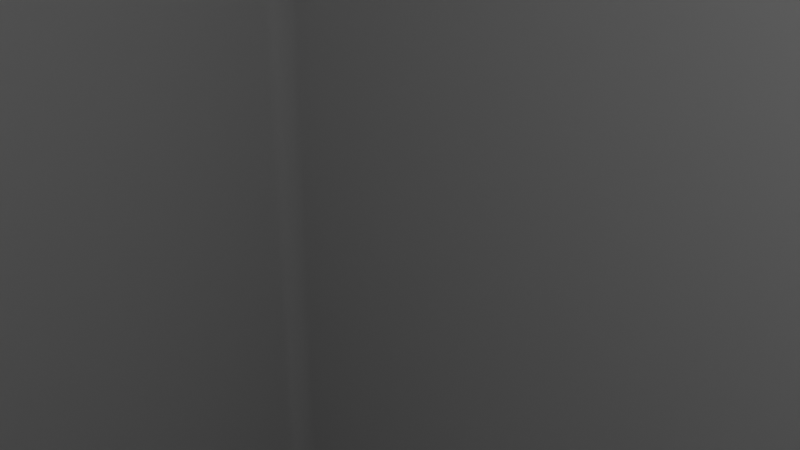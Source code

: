 # Source: ReconLightHolder.blend  (saved by Blender 2.92.15; exported with 4.5.12 LTS)
import bpy
from mathutils import Matrix  # noqa: F401  (used for matrix-valued properties, if any)

bpy.ops.wm.read_factory_settings(use_empty=True)
scene = bpy.context.scene
scene.name = 'Scene'

# ---- collections
col_collection = bpy.data.collections.new('Collection'); scene.collection.children.link(col_collection)

# ---- materials (node trees are filled in below, after node groups)
mat_material_001 = bpy.data.materials.new('Material.001')
mat_material_001.use_transparent_shadow = False
mat_material = bpy.data.materials.new('Material')
mat_material.alpha_threshold = 0.0
mat_material.use_transparent_shadow = False
mat_material.line_color = (0.0, 0.0, 0.0, 1.0)

# ---- material node trees
mat_material_001.use_nodes = True; mat_material_001.node_tree.nodes.clear()
_N = mat_material_001.node_tree.nodes; _L = mat_material_001.node_tree.links
n0 = _N.new('ShaderNodeBsdfPrincipled'); n0.name = 'Principled BSDF'; n0.location = (10, 300)
n0.distribution = 'GGX'
n0.subsurface_method = 'BURLEY'
n0.inputs[0].default_value = (1.0, 0.1304, 0.07746, 1.0)
n0.inputs[3].default_value = 1.45
n0.inputs[27].default_value = (0.0, 0.0, 0.0, 1.0)
n0.inputs[28].default_value = 1.0
n1 = _N.new('ShaderNodeOutputMaterial'); n1.name = 'Material Output'; n1.location = (300, 300)
_L.new(n0.outputs[0], n1.inputs[0])
n1.is_active_output = True
mat_material.use_nodes = True; mat_material.node_tree.nodes.clear()
_N = mat_material.node_tree.nodes; _L = mat_material.node_tree.links
n0 = _N.new('ShaderNodeOutputMaterial'); n0.name = 'Material Output'; n0.location = (300, 300)
n1 = _N.new('ShaderNodeBsdfPrincipled'); n1.name = 'Principled BSDF'; n1.location = (10, 300)
n1.distribution = 'GGX'
n1.subsurface_method = 'BURLEY'
n1.inputs[2].default_value = 0.4
n1.inputs[3].default_value = 1.45
n1.inputs[27].default_value = (0.0, 0.0, 0.0, 1.0)
n1.inputs[28].default_value = 1.0
_L.new(n1.outputs[0], n0.inputs[0])
n0.is_active_output = True

# ---- world
world_world = bpy.data.worlds.new('World'); scene.world = world_world
world_world.use_nodes = True; world_world.node_tree.nodes.clear()
_N = world_world.node_tree.nodes; _L = world_world.node_tree.links
n0 = _N.new('ShaderNodeOutputWorld'); n0.name = 'World Output'; n0.location = (300, 300)
n1 = _N.new('ShaderNodeBackground'); n1.name = 'Background'; n1.location = (10, 300)
n1.inputs[0].default_value = (0.05088, 0.05088, 0.05088, 1.0)
_L.new(n1.outputs[0], n0.inputs[0])
n0.is_active_output = True
world_world.color = (0.05088, 0.05088, 0.05088)
world_world.use_sun_shadow = False
world_world.sun_shadow_jitter_overblur = 0.0

# ---- cameras
cam_camera = bpy.data.cameras.new('Camera')
cam_camera.clip_end = 100.0
cam_camera.ortho_scale = 7.314

# ---- lights
light_light = bpy.data.lights.new('Light', 'POINT')
light_light.transmission_factor = 0.0
light_light.energy = 1000.0
light_light.shadow_soft_size = 0.1
light_light.shadow_maximum_resolution = 0.006
light_light.use_absolute_resolution = True

# ---- meshes
me_cube = bpy.data.meshes.new('Cube')
me_cube.from_pydata([(1.0, 1.0, 1.0), (1.0, 1.0, -1.0), (1.0, -1.0, 1.0), (1.0, -1.0, -1.0), (-1.0, 1.0, 1.0), (-1.0, 1.0, -1.0), (-1.0, -1.0, 1.0), (-1.0, -1.0, -1.0)], [], [(0, 4, 6, 2), (3, 2, 6, 7), (7, 6, 4, 5), (5, 1, 3, 7), (1, 0, 2, 3), (5, 4, 0, 1)])
_uv = me_cube.uv_layers.new(name='UVMap')
_uv.uv.foreach_set('vector', [0.625, 0.5, 0.875, 0.5, 0.875, 0.75, 0.625, 0.75, 0.375, 0.75, 0.625, 0.75, 0.625, 1.0, 0.375, 1.0, 0.375, 0.0, 0.625, 0.0, 0.625, 0.25, 0.375, 0.25, 0.125, 0.5, 0.375, 0.5, 0.375, 0.75, 0.125, 0.75, 0.375, 0.5, 0.625, 0.5, 0.625, 0.75, 0.375, 0.75, 0.375, 0.25, 0.625, 0.25, 0.625, 0.5, 0.375, 0.5])
me_cube.materials.append(mat_material_001)
me_cube.use_remesh_preserve_volume = False
me_cube.use_remesh_preserve_attributes = False
me_cube.use_mirror_vertex_groups = False
me_cube.update()
me_cube_001 = bpy.data.meshes.new('Cube.001')
me_cube_001.from_pydata([(0.9259, 0.8974, -0.9481), (0.9259, -0.8974, -0.9481), (-0.9259, 0.8974, -0.9481), (-0.9259, -0.8974, -0.9481), (-1.0, -1.0, -1.0), (-1.0, -1.0, 1.0), (-1.0, 1.0, -1.0), (-1.0, 1.0, 1.0), (1.0, -1.0, -1.0), (1.0, -1.0, 1.0), (1.0, 1.0, -1.0), (1.0, 1.0, 1.0), (0.9259, -0.8974, 1.0), (-0.9259, -0.8974, 1.0), (-0.9259, 0.8974, 1.0), (0.9259, 0.8974, 1.0)], [], [(4, 5, 7, 6), (6, 7, 11, 10), (10, 11, 9, 8), (8, 9, 5, 4), (6, 10, 8, 4), (1, 3, 13, 12), (13, 3, 2, 14), (0, 2, 3, 1), (0, 1, 12, 15), (14, 2, 0, 15), (13, 5, 9, 11, 7, 14, 15, 12), (7, 5, 13, 14)])
_uv = me_cube_001.uv_layers.new(name='UVMap')
_uv.uv.foreach_set('vector', [0.375, 0.0, 0.625, 0.0, 0.625, 0.25, 0.375, 0.25, 0.375, 0.25, 0.625, 0.25, 0.625, 0.5, 0.375, 0.5, 0.375, 0.5, 0.625, 0.5, 0.625, 0.75, 0.375, 0.75, 0.375, 0.75, 0.625, 0.75, 0.625, 1.0, 0.375, 1.0, 0.125, 0.5, 0.375, 0.5, 0.375, 0.75, 0.125, 0.75, 0.375, 0.75, 0.375, 1.0, 0.6217, 1.0, 0.6217, 0.75, 0.6217, 0.0, 0.375, 0.0, 0.375, 0.25, 0.6217, 0.25, 0.375, 0.5, 0.125, 0.5, 0.125, 0.75, 0.375, 0.75, 0.375, 0.5, 0.375, 0.75, 0.6217, 0.75, 0.6217, 0.5, 0.6217, 0.25, 0.375, 0.25, 0.375, 0.5, 0.6217, 0.5, 0.8657, 0.7372, 0.875, 0.75, 0.625, 0.75, 0.625, 0.5, 0.875, 0.5, 0.8657, 0.5128, 0.6343, 0.5128, 0.6343, 0.7372, 0.875, 0.5, 0.875, 0.75, 0.8657, 0.7372, 0.8657, 0.5128])
me_cube_001.materials.append(mat_material)
me_cube_001.use_remesh_fix_poles = True
me_cube_001.use_remesh_preserve_attributes = False
me_cube_001.use_mirror_vertex_groups = False
me_cube_001.update()

# ---- objects
ob_cube = bpy.data.objects.new('Cube', me_cube)
ob_light = bpy.data.objects.new('Light', light_light)
ob_camera = bpy.data.objects.new('Camera', cam_camera)
ob_cube_001 = bpy.data.objects.new('Cube.001', me_cube_001)

# ---- transforms, parenting, visibility, modifiers, constraints
ob_cube.location = (0.0, -104.2, 1.5)
ob_cube.scale = (25.0, 17.5, 38.0)
ob_cube.lock_rotations_4d = False
ob_cube.empty_display_type = 'ARROWS'
ob_cube.lineart.crease_threshold = 0.0
ob_light.location = (4.076, 1.005, 5.904)
ob_light.rotation_euler = (0.6503, 0.05522, 1.866)
ob_light.lock_rotations_4d = False
ob_light.empty_display_type = 'ARROWS'
ob_light.color = (0.0, 0.0, 0.0, 0.0)
ob_light.lineart.crease_threshold = 0.0
ob_camera.location = (7.359, -6.926, 4.958)
ob_camera.rotation_euler = (1.109, 0.0, 0.8149)
ob_camera.lock_rotations_4d = False
ob_camera.empty_display_type = 'ARROWS'
ob_camera.color = (0.0, 0.0, 0.0, 0.0)
ob_camera.display_type = 'WIRE'
ob_camera.lineart.crease_threshold = 0.0
ob_cube_001.location = (0.0, 0.0, 0.0)
ob_cube_001.scale = (27.0, 19.5, 38.5)
ob_cube_001.lineart.crease_threshold = 0.0
_m = ob_cube_001.modifiers.new('Bevel', 'BEVEL')
_m.segments = 16

# ---- collection membership
col_collection.objects.link(ob_cube)
col_collection.objects.link(ob_light)
col_collection.objects.link(ob_camera)
col_collection.objects.link(ob_cube_001)

# ---- scene / render settings (as saved in the file)
scene.camera = ob_camera
scene.frame_start = 1; scene.frame_end = 250; scene.frame_set(1)
scene.render.engine = 'BLENDER_EEVEE_NEXT'
scene.cycles.use_denoising = False
scene.cycles.samples = 128
scene.cycles.sampling_pattern = 'TABULATED_SOBOL'
scene.cycles.use_adaptive_sampling = False
scene.cycles.use_light_tree = False
scene.view_settings.view_transform = 'Filmic'
bpy.context.view_layer.update()
